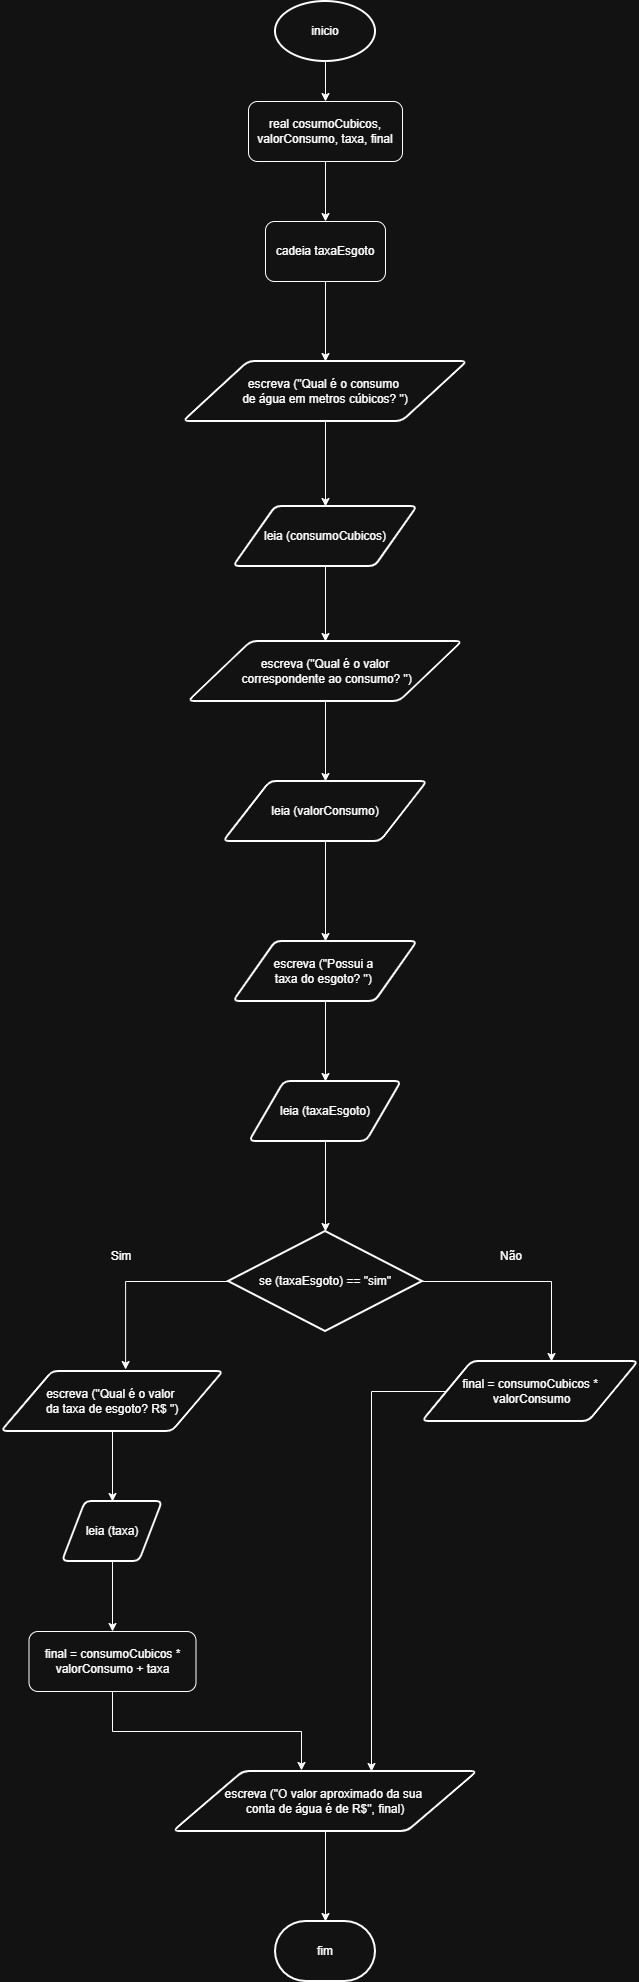

The diagram above was exported from draw.io. Its source (the exported page's mxGraphModel, read from the mxfile embedded in the PNG):
<mxGraphModel dx="1414" dy="777" grid="1" gridSize="10" guides="1" tooltips="1" connect="1" arrows="1" fold="1" page="1" pageScale="1" pageWidth="827" pageHeight="1169" math="0" shadow="0">
  <root>
    <mxCell id="0" />
    <mxCell id="1" parent="0" />
    <mxCell id="Wu5ZM0-jQel5pqA96NAv-18" edge="1" parent="1" source="Wu5ZM0-jQel5pqA96NAv-1" style="edgeStyle=orthogonalEdgeStyle;rounded=0;orthogonalLoop=1;jettySize=auto;html=1;entryX=0.5;entryY=0;entryDx=0;entryDy=0;" target="Wu5ZM0-jQel5pqA96NAv-2">
      <mxGeometry relative="1" as="geometry" />
    </mxCell>
    <mxCell id="Wu5ZM0-jQel5pqA96NAv-1" parent="1" style="strokeWidth=2;html=1;shape=mxgraph.flowchart.start_1;whiteSpace=wrap;" value="inicio" vertex="1">
      <mxGeometry height="60" width="100" x="364" y="50" as="geometry" />
    </mxCell>
    <mxCell id="Wu5ZM0-jQel5pqA96NAv-19" edge="1" parent="1" source="Wu5ZM0-jQel5pqA96NAv-2" style="edgeStyle=orthogonalEdgeStyle;rounded=0;orthogonalLoop=1;jettySize=auto;html=1;" target="Wu5ZM0-jQel5pqA96NAv-3" value="">
      <mxGeometry relative="1" as="geometry" />
    </mxCell>
    <mxCell id="Wu5ZM0-jQel5pqA96NAv-2" parent="1" style="rounded=1;whiteSpace=wrap;html=1;" value="real cosumoCubicos, valorConsumo, taxa, final" vertex="1">
      <mxGeometry height="60" width="154" x="337" y="150" as="geometry" />
    </mxCell>
    <mxCell id="Wu5ZM0-jQel5pqA96NAv-20" edge="1" parent="1" source="Wu5ZM0-jQel5pqA96NAv-3" style="edgeStyle=orthogonalEdgeStyle;rounded=0;orthogonalLoop=1;jettySize=auto;html=1;" target="Wu5ZM0-jQel5pqA96NAv-4" value="">
      <mxGeometry relative="1" as="geometry" />
    </mxCell>
    <mxCell id="Wu5ZM0-jQel5pqA96NAv-3" parent="1" style="rounded=1;whiteSpace=wrap;html=1;" value="cadeia taxaEsgoto" vertex="1">
      <mxGeometry height="60" width="120" x="354" y="270" as="geometry" />
    </mxCell>
    <mxCell id="Wu5ZM0-jQel5pqA96NAv-21" edge="1" parent="1" source="Wu5ZM0-jQel5pqA96NAv-4" style="edgeStyle=orthogonalEdgeStyle;rounded=0;orthogonalLoop=1;jettySize=auto;html=1;" target="Wu5ZM0-jQel5pqA96NAv-5" value="">
      <mxGeometry relative="1" as="geometry" />
    </mxCell>
    <mxCell id="Wu5ZM0-jQel5pqA96NAv-4" parent="1" style="shape=parallelogram;html=1;strokeWidth=2;perimeter=parallelogramPerimeter;whiteSpace=wrap;rounded=1;arcSize=12;size=0.23;" value="escreva (&quot;Qual é o consumo&amp;nbsp;&lt;div&gt;de água em metros cúbicos? &quot;)&lt;/div&gt;" vertex="1">
      <mxGeometry height="60" width="284" x="272" y="410" as="geometry" />
    </mxCell>
    <mxCell id="Wu5ZM0-jQel5pqA96NAv-22" edge="1" parent="1" source="Wu5ZM0-jQel5pqA96NAv-5" style="edgeStyle=orthogonalEdgeStyle;rounded=0;orthogonalLoop=1;jettySize=auto;html=1;" target="Wu5ZM0-jQel5pqA96NAv-6" value="">
      <mxGeometry relative="1" as="geometry" />
    </mxCell>
    <mxCell id="Wu5ZM0-jQel5pqA96NAv-5" parent="1" style="shape=parallelogram;html=1;strokeWidth=2;perimeter=parallelogramPerimeter;whiteSpace=wrap;rounded=1;arcSize=12;size=0.23;" value="leia (consumoCubicos)" vertex="1">
      <mxGeometry height="60" width="184" x="322" y="555" as="geometry" />
    </mxCell>
    <mxCell id="Wu5ZM0-jQel5pqA96NAv-23" edge="1" parent="1" source="Wu5ZM0-jQel5pqA96NAv-6" style="edgeStyle=orthogonalEdgeStyle;rounded=0;orthogonalLoop=1;jettySize=auto;html=1;" target="Wu5ZM0-jQel5pqA96NAv-8" value="">
      <mxGeometry relative="1" as="geometry" />
    </mxCell>
    <mxCell id="Wu5ZM0-jQel5pqA96NAv-6" parent="1" style="shape=parallelogram;html=1;strokeWidth=2;perimeter=parallelogramPerimeter;whiteSpace=wrap;rounded=1;arcSize=12;size=0.23;" value="escreva (&quot;Qual é o valor&lt;div&gt;&amp;nbsp;correspondente ao consumo? &quot;)&lt;/div&gt;" vertex="1">
      <mxGeometry height="60" width="274" x="277" y="690" as="geometry" />
    </mxCell>
    <mxCell id="Wu5ZM0-jQel5pqA96NAv-24" edge="1" parent="1" source="Wu5ZM0-jQel5pqA96NAv-8" style="edgeStyle=orthogonalEdgeStyle;rounded=0;orthogonalLoop=1;jettySize=auto;html=1;" target="Wu5ZM0-jQel5pqA96NAv-10" value="">
      <mxGeometry relative="1" as="geometry" />
    </mxCell>
    <mxCell id="Wu5ZM0-jQel5pqA96NAv-8" parent="1" style="shape=parallelogram;html=1;strokeWidth=2;perimeter=parallelogramPerimeter;whiteSpace=wrap;rounded=1;arcSize=12;size=0.23;" value="leia (valorConsumo)" vertex="1">
      <mxGeometry height="60" width="204" x="312" y="830" as="geometry" />
    </mxCell>
    <mxCell id="Wu5ZM0-jQel5pqA96NAv-28" edge="1" parent="1" source="Wu5ZM0-jQel5pqA96NAv-9" style="edgeStyle=orthogonalEdgeStyle;rounded=0;orthogonalLoop=1;jettySize=auto;html=1;">
      <mxGeometry relative="1" as="geometry">
        <mxPoint x="640" y="1410" as="targetPoint" />
      </mxGeometry>
    </mxCell>
    <mxCell id="Wu5ZM0-jQel5pqA96NAv-9" parent="1" style="strokeWidth=2;html=1;shape=mxgraph.flowchart.decision;whiteSpace=wrap;" value="se (taxaEsgoto) == &quot;sim&quot;" vertex="1">
      <mxGeometry height="100" width="194" x="317" y="1280" as="geometry" />
    </mxCell>
    <mxCell id="Wu5ZM0-jQel5pqA96NAv-25" edge="1" parent="1" source="Wu5ZM0-jQel5pqA96NAv-10" style="edgeStyle=orthogonalEdgeStyle;rounded=0;orthogonalLoop=1;jettySize=auto;html=1;" target="Wu5ZM0-jQel5pqA96NAv-11" value="">
      <mxGeometry relative="1" as="geometry" />
    </mxCell>
    <mxCell id="Wu5ZM0-jQel5pqA96NAv-10" parent="1" style="shape=parallelogram;html=1;strokeWidth=2;perimeter=parallelogramPerimeter;whiteSpace=wrap;rounded=1;arcSize=12;size=0.23;" value="escreva (&quot;Possui a&amp;nbsp;&lt;div&gt;taxa do esgoto? &quot;)&amp;nbsp;&lt;/div&gt;" vertex="1">
      <mxGeometry height="60" width="184" x="322" y="990" as="geometry" />
    </mxCell>
    <mxCell id="Wu5ZM0-jQel5pqA96NAv-26" edge="1" parent="1" source="Wu5ZM0-jQel5pqA96NAv-11" style="edgeStyle=orthogonalEdgeStyle;rounded=0;orthogonalLoop=1;jettySize=auto;html=1;" target="Wu5ZM0-jQel5pqA96NAv-9" value="">
      <mxGeometry relative="1" as="geometry" />
    </mxCell>
    <mxCell id="Wu5ZM0-jQel5pqA96NAv-11" parent="1" style="shape=parallelogram;html=1;strokeWidth=2;perimeter=parallelogramPerimeter;whiteSpace=wrap;rounded=1;arcSize=12;size=0.23;" value="leia (taxaEsgoto)" vertex="1">
      <mxGeometry height="60" width="152" x="338" y="1130" as="geometry" />
    </mxCell>
    <mxCell id="Wu5ZM0-jQel5pqA96NAv-29" edge="1" parent="1" source="Wu5ZM0-jQel5pqA96NAv-12" style="edgeStyle=orthogonalEdgeStyle;rounded=0;orthogonalLoop=1;jettySize=auto;html=1;" target="Wu5ZM0-jQel5pqA96NAv-13" value="">
      <mxGeometry relative="1" as="geometry" />
    </mxCell>
    <mxCell id="Wu5ZM0-jQel5pqA96NAv-12" parent="1" style="shape=parallelogram;html=1;strokeWidth=2;perimeter=parallelogramPerimeter;whiteSpace=wrap;rounded=1;arcSize=12;size=0.23;" value="escreva (&quot;Qual é o valor&amp;nbsp;&lt;div&gt;da taxa de esgoto? R$ &quot;)&lt;/div&gt;" vertex="1">
      <mxGeometry height="60" width="222" x="90" y="1420" as="geometry" />
    </mxCell>
    <mxCell id="Wu5ZM0-jQel5pqA96NAv-30" edge="1" parent="1" source="Wu5ZM0-jQel5pqA96NAv-13" style="edgeStyle=orthogonalEdgeStyle;rounded=0;orthogonalLoop=1;jettySize=auto;html=1;" target="Wu5ZM0-jQel5pqA96NAv-14" value="">
      <mxGeometry relative="1" as="geometry" />
    </mxCell>
    <mxCell id="Wu5ZM0-jQel5pqA96NAv-13" parent="1" style="shape=parallelogram;html=1;strokeWidth=2;perimeter=parallelogramPerimeter;whiteSpace=wrap;rounded=1;arcSize=12;size=0.23;" value="leia (taxa)" vertex="1">
      <mxGeometry height="60" width="100" x="151" y="1550" as="geometry" />
    </mxCell>
    <mxCell id="Wu5ZM0-jQel5pqA96NAv-14" parent="1" style="rounded=1;whiteSpace=wrap;html=1;" value="final = consumoCubicos * valorConsumo + taxa" vertex="1">
      <mxGeometry height="60" width="167" x="117.5" y="1680" as="geometry" />
    </mxCell>
    <mxCell id="Wu5ZM0-jQel5pqA96NAv-34" edge="1" parent="1" source="Wu5ZM0-jQel5pqA96NAv-15" style="edgeStyle=orthogonalEdgeStyle;rounded=0;orthogonalLoop=1;jettySize=auto;html=1;">
      <mxGeometry relative="1" as="geometry">
        <Array as="points">
          <mxPoint x="460" y="1440" />
        </Array>
        <mxPoint x="460" y="1820" as="targetPoint" />
      </mxGeometry>
    </mxCell>
    <mxCell id="Wu5ZM0-jQel5pqA96NAv-15" parent="1" style="shape=parallelogram;html=1;strokeWidth=2;perimeter=parallelogramPerimeter;whiteSpace=wrap;rounded=1;arcSize=12;size=0.23;" value="final = consumoCubicos *&lt;div&gt;&amp;nbsp;valorConsumo&lt;/div&gt;" vertex="1">
      <mxGeometry height="60" width="216" x="511" y="1410" as="geometry" />
    </mxCell>
    <mxCell id="Wu5ZM0-jQel5pqA96NAv-36" edge="1" parent="1" source="Wu5ZM0-jQel5pqA96NAv-16" style="edgeStyle=orthogonalEdgeStyle;rounded=0;orthogonalLoop=1;jettySize=auto;html=1;" target="Wu5ZM0-jQel5pqA96NAv-17" value="">
      <mxGeometry relative="1" as="geometry" />
    </mxCell>
    <mxCell id="Wu5ZM0-jQel5pqA96NAv-16" parent="1" style="shape=parallelogram;html=1;strokeWidth=2;perimeter=parallelogramPerimeter;whiteSpace=wrap;rounded=1;arcSize=12;size=0.23;" value="escreva (&quot;O valor aproximado da sua&amp;nbsp;&lt;div&gt;conta de água é de R$&quot;, final)&lt;/div&gt;" vertex="1">
      <mxGeometry height="60" width="304" x="262" y="1820" as="geometry" />
    </mxCell>
    <mxCell id="Wu5ZM0-jQel5pqA96NAv-17" parent="1" style="strokeWidth=2;html=1;shape=mxgraph.flowchart.terminator;whiteSpace=wrap;" value="fim" vertex="1">
      <mxGeometry height="60" width="100" x="364" y="1970" as="geometry" />
    </mxCell>
    <mxCell id="Wu5ZM0-jQel5pqA96NAv-27" edge="1" parent="1" source="Wu5ZM0-jQel5pqA96NAv-9" style="edgeStyle=orthogonalEdgeStyle;rounded=0;orthogonalLoop=1;jettySize=auto;html=1;entryX=0.559;entryY=-0.033;entryDx=0;entryDy=0;entryPerimeter=0;" target="Wu5ZM0-jQel5pqA96NAv-12">
      <mxGeometry relative="1" as="geometry" />
    </mxCell>
    <mxCell id="Wu5ZM0-jQel5pqA96NAv-31" edge="1" parent="1" source="Wu5ZM0-jQel5pqA96NAv-14" style="edgeStyle=orthogonalEdgeStyle;rounded=0;orthogonalLoop=1;jettySize=auto;html=1;entryX=0.421;entryY=-0.017;entryDx=0;entryDy=0;entryPerimeter=0;" target="Wu5ZM0-jQel5pqA96NAv-16">
      <mxGeometry relative="1" as="geometry" />
    </mxCell>
    <mxCell id="Wu5ZM0-jQel5pqA96NAv-38" parent="1" style="text;html=1;whiteSpace=wrap;strokeColor=none;fillColor=none;align=center;verticalAlign=middle;rounded=0;" value="Sim" vertex="1">
      <mxGeometry height="30" width="60" x="180" y="1290" as="geometry" />
    </mxCell>
    <mxCell id="Wu5ZM0-jQel5pqA96NAv-39" parent="1" style="text;html=1;whiteSpace=wrap;strokeColor=none;fillColor=none;align=center;verticalAlign=middle;rounded=0;" value="Não" vertex="1">
      <mxGeometry height="30" width="60" x="570" y="1290" as="geometry" />
    </mxCell>
  </root>
</mxGraphModel>